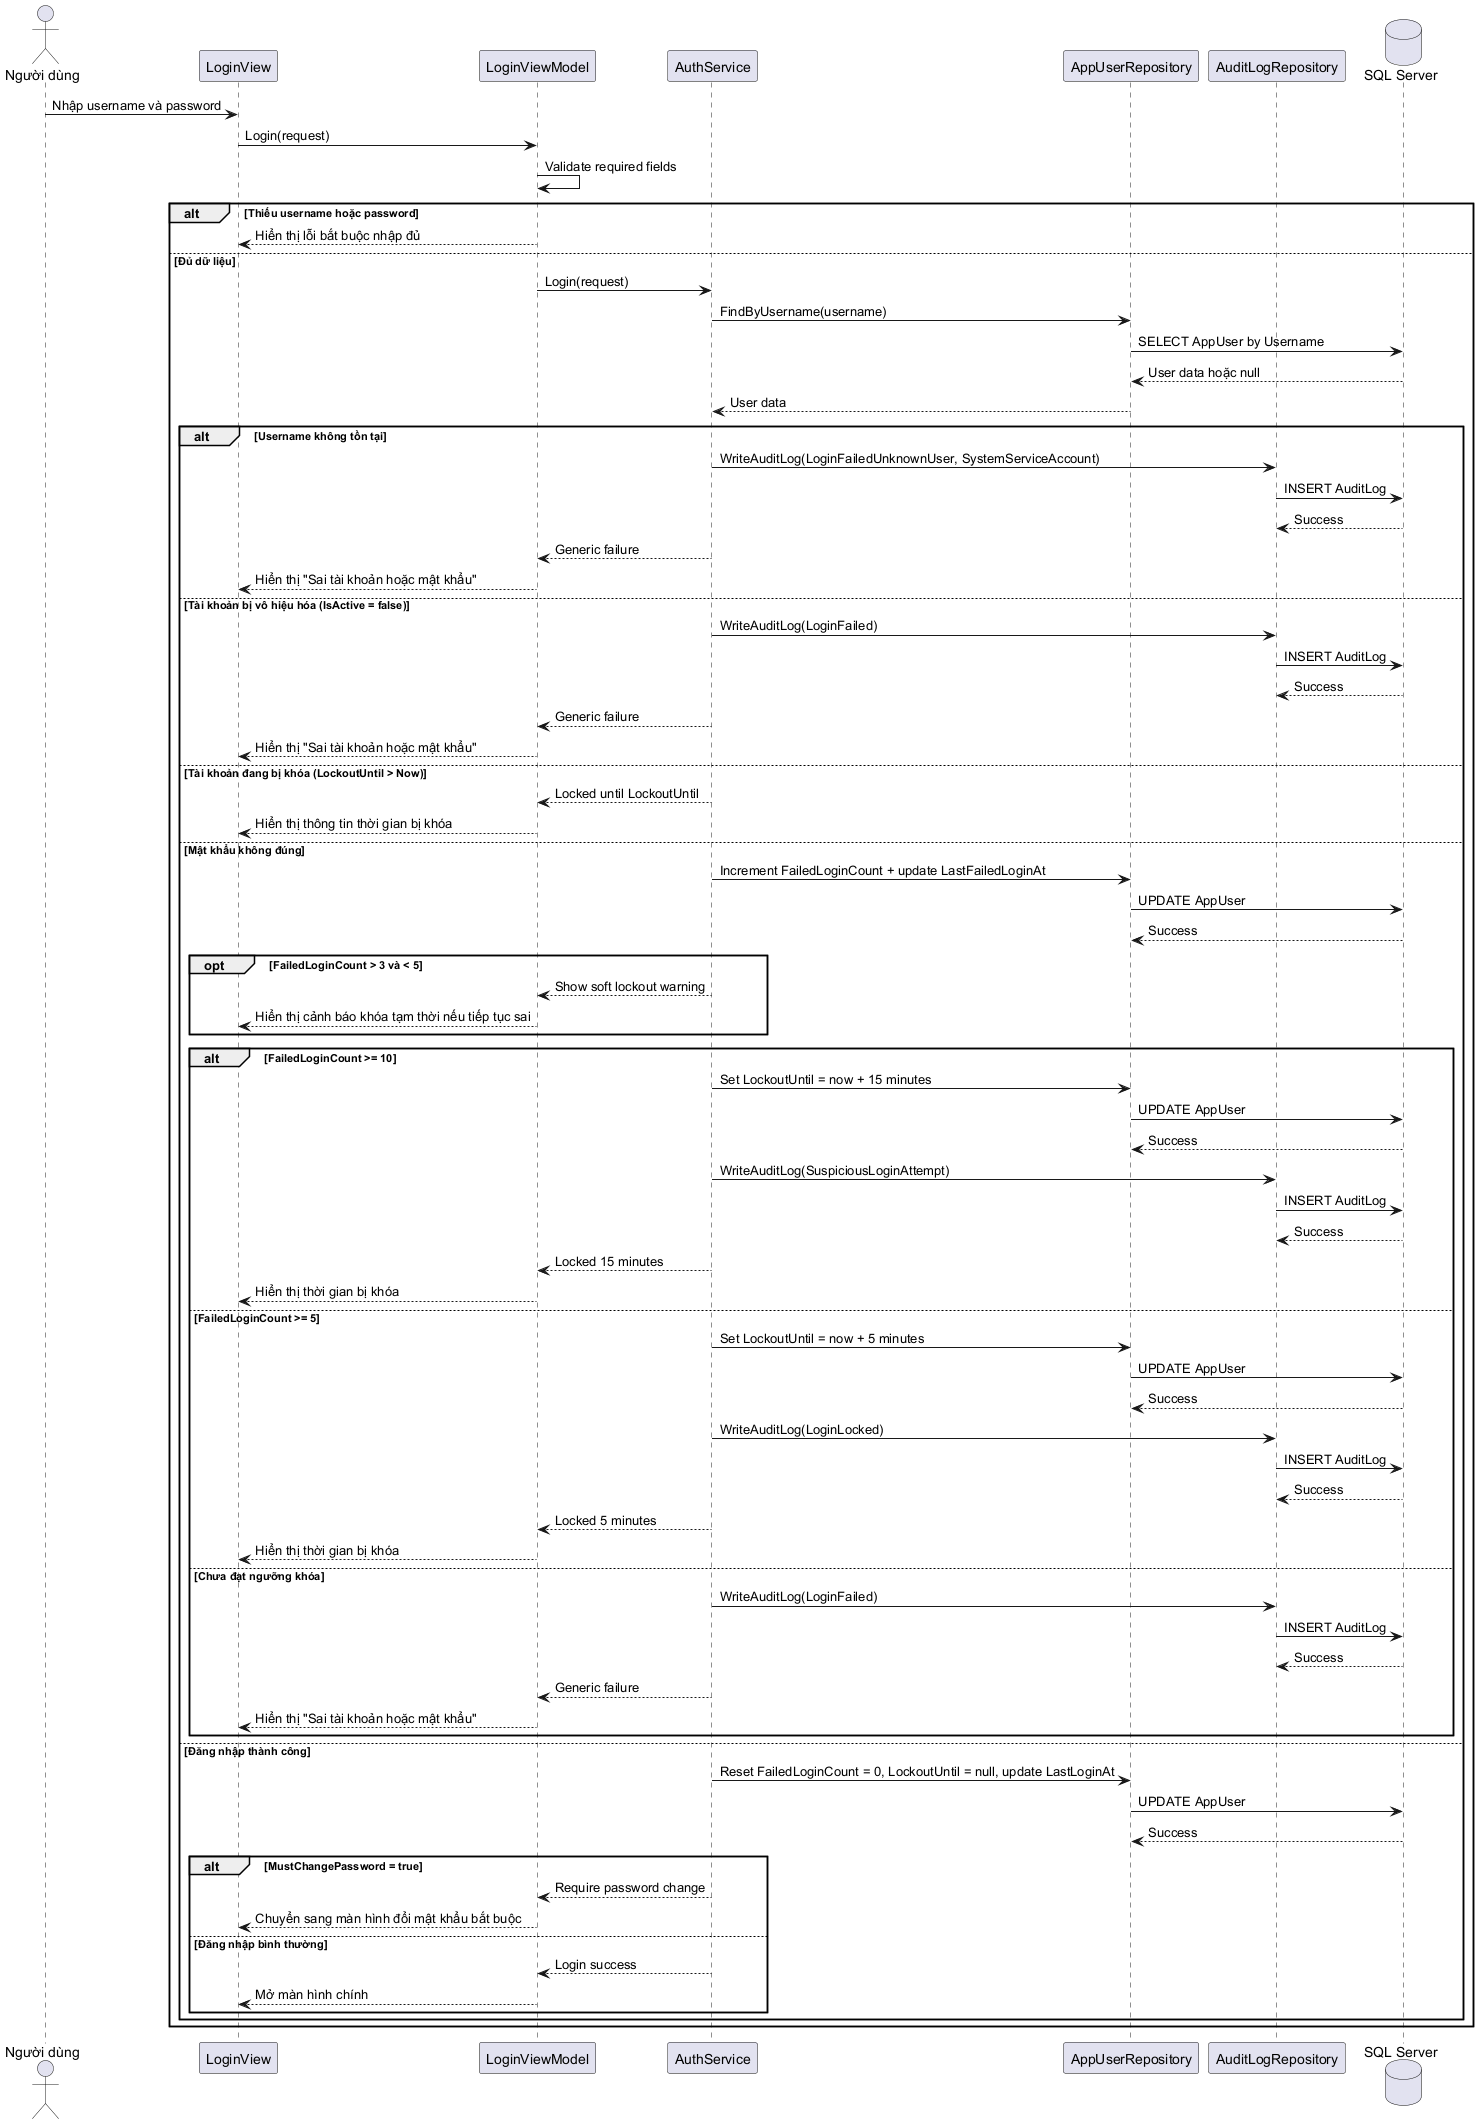

The diagram above was rendered by PlantUML. Its source (embedded in the PNG):
@startuml Sequence_DangNhap
actor User as "Người dùng"
participant UI as "LoginView"
participant VM as "LoginViewModel"
participant Auth as "AuthService"
participant UserRepo as "AppUserRepository"
participant AuditRepo as "AuditLogRepository"
database DB as "SQL Server"

User -> UI : Nhập username và password
UI -> VM : Login(request)
VM -> VM : Validate required fields
alt Thiếu username hoặc password
    VM --> UI : Hiển thị lỗi bắt buộc nhập đủ
else Đủ dữ liệu
    VM -> Auth : Login(request)
    Auth -> UserRepo : FindByUsername(username)
    UserRepo -> DB : SELECT AppUser by Username
    DB --> UserRepo : User data hoặc null
    UserRepo --> Auth : User data

    alt Username không tồn tại
        Auth -> AuditRepo : WriteAuditLog(LoginFailedUnknownUser, SystemServiceAccount)
        AuditRepo -> DB : INSERT AuditLog
        DB --> AuditRepo : Success
        Auth --> VM : Generic failure
        VM --> UI : Hiển thị "Sai tài khoản hoặc mật khẩu"
    else Tài khoản bị vô hiệu hóa (IsActive = false)
        Auth -> AuditRepo : WriteAuditLog(LoginFailed)
        AuditRepo -> DB : INSERT AuditLog
        DB --> AuditRepo : Success
        Auth --> VM : Generic failure
        VM --> UI : Hiển thị "Sai tài khoản hoặc mật khẩu"
    else Tài khoản đang bị khóa (LockoutUntil > Now)
        Auth --> VM : Locked until LockoutUntil
        VM --> UI : Hiển thị thông tin thời gian bị khóa
    else Mật khẩu không đúng
        Auth -> UserRepo : Increment FailedLoginCount + update LastFailedLoginAt
        UserRepo -> DB : UPDATE AppUser
        DB --> UserRepo : Success

        opt FailedLoginCount > 3 và < 5
            Auth --> VM : Show soft lockout warning
            VM --> UI : Hiển thị cảnh báo khóa tạm thời nếu tiếp tục sai
        end

        alt FailedLoginCount >= 10
            Auth -> UserRepo : Set LockoutUntil = now + 15 minutes
            UserRepo -> DB : UPDATE AppUser
            DB --> UserRepo : Success
            Auth -> AuditRepo : WriteAuditLog(SuspiciousLoginAttempt)
            AuditRepo -> DB : INSERT AuditLog
            DB --> AuditRepo : Success
            Auth --> VM : Locked 15 minutes
            VM --> UI : Hiển thị thời gian bị khóa
        else FailedLoginCount >= 5
            Auth -> UserRepo : Set LockoutUntil = now + 5 minutes
            UserRepo -> DB : UPDATE AppUser
            DB --> UserRepo : Success
            Auth -> AuditRepo : WriteAuditLog(LoginLocked)
            AuditRepo -> DB : INSERT AuditLog
            DB --> AuditRepo : Success
            Auth --> VM : Locked 5 minutes
            VM --> UI : Hiển thị thời gian bị khóa
        else Chưa đạt ngưỡng khóa
            Auth -> AuditRepo : WriteAuditLog(LoginFailed)
            AuditRepo -> DB : INSERT AuditLog
            DB --> AuditRepo : Success
            Auth --> VM : Generic failure
            VM --> UI : Hiển thị "Sai tài khoản hoặc mật khẩu"
        end
    else Đăng nhập thành công
        Auth -> UserRepo : Reset FailedLoginCount = 0, LockoutUntil = null, update LastLoginAt
        UserRepo -> DB : UPDATE AppUser
        DB --> UserRepo : Success

        alt MustChangePassword = true
            Auth --> VM : Require password change
            VM --> UI : Chuyển sang màn hình đổi mật khẩu bắt buộc
        else Đăng nhập bình thường
            Auth --> VM : Login success
            VM --> UI : Mở màn hình chính
        end
    end
end
@enduml